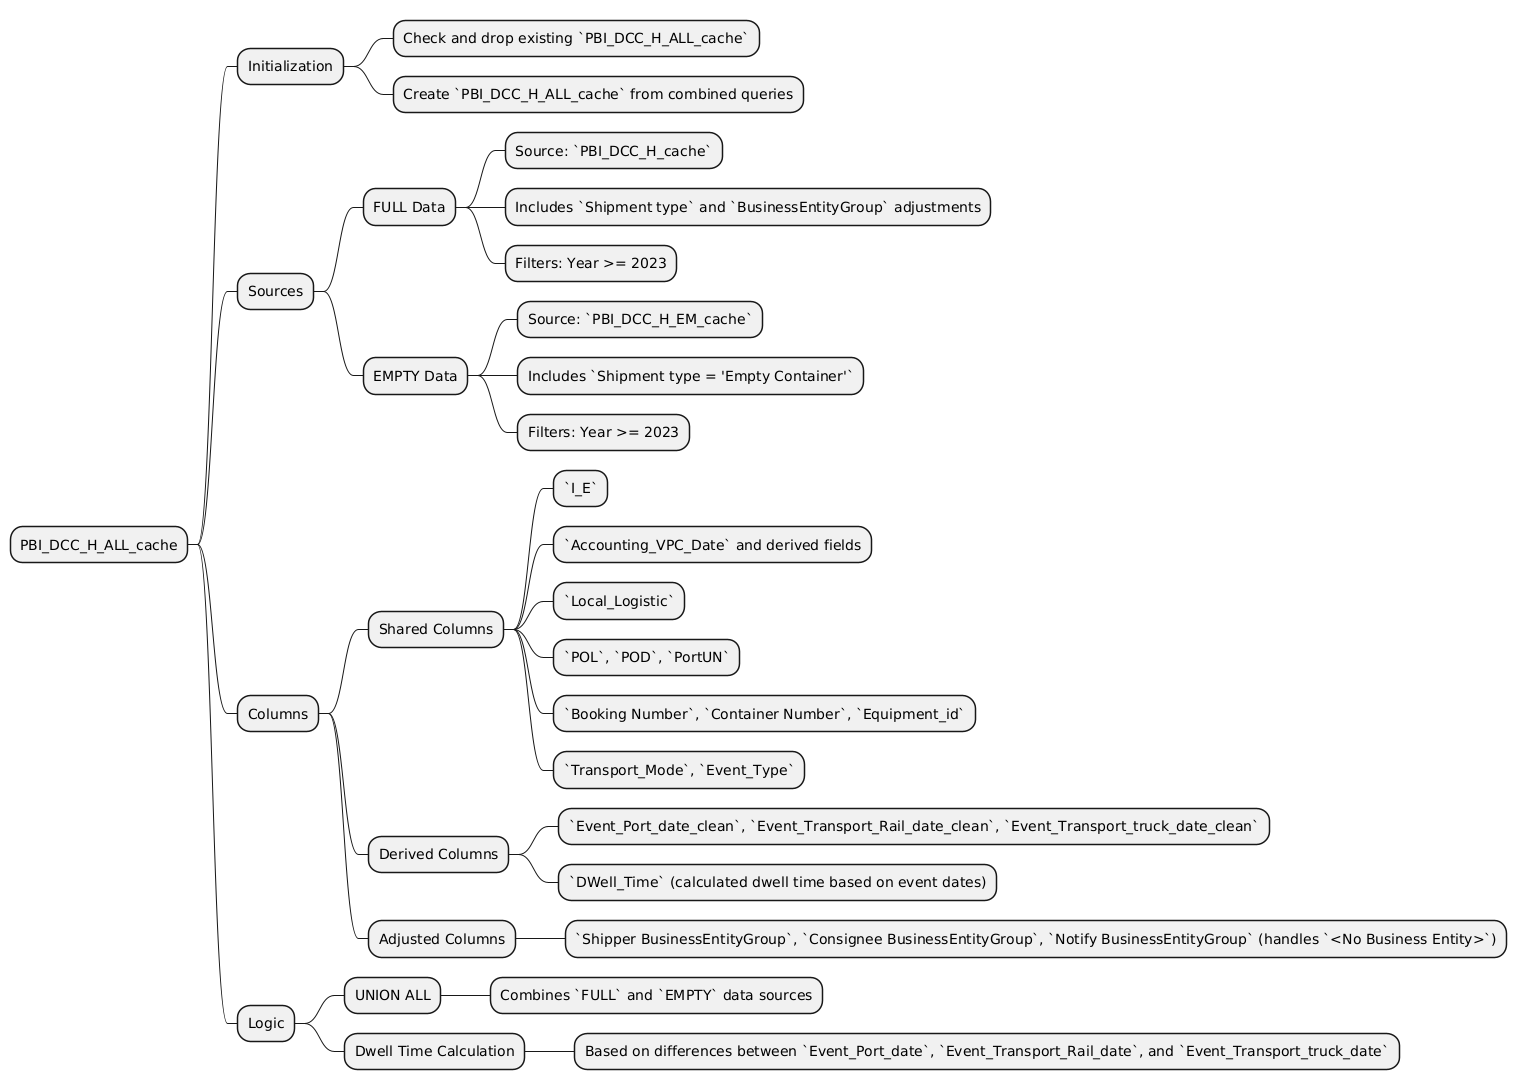

The diagram above was rendered by PlantUML. Its source (embedded in the PNG):
@startmindmap
* PBI_DCC_H_ALL_cache
** Initialization
*** Check and drop existing `PBI_DCC_H_ALL_cache`
*** Create `PBI_DCC_H_ALL_cache` from combined queries
** Sources
*** FULL Data
**** Source: `PBI_DCC_H_cache`
**** Includes `Shipment type` and `BusinessEntityGroup` adjustments
**** Filters: Year >= 2023
*** EMPTY Data
**** Source: `PBI_DCC_H_EM_cache`
**** Includes `Shipment type = 'Empty Container'`
**** Filters: Year >= 2023
** Columns
*** Shared Columns
**** `I_E`
**** `Accounting_VPC_Date` and derived fields
**** `Local_Logistic`
**** `POL`, `POD`, `PortUN`
**** `Booking Number`, `Container Number`, `Equipment_id`
**** `Transport_Mode`, `Event_Type`
*** Derived Columns
**** `Event_Port_date_clean`, `Event_Transport_Rail_date_clean`, `Event_Transport_truck_date_clean`
**** `DWell_Time` (calculated dwell time based on event dates)
*** Adjusted Columns
**** `Shipper BusinessEntityGroup`, `Consignee BusinessEntityGroup`, `Notify BusinessEntityGroup` (handles `<No Business Entity>`)
** Logic
*** UNION ALL
**** Combines `FULL` and `EMPTY` data sources
*** Dwell Time Calculation
**** Based on differences between `Event_Port_date`, `Event_Transport_Rail_date`, and `Event_Transport_truck_date`
@endmindmap